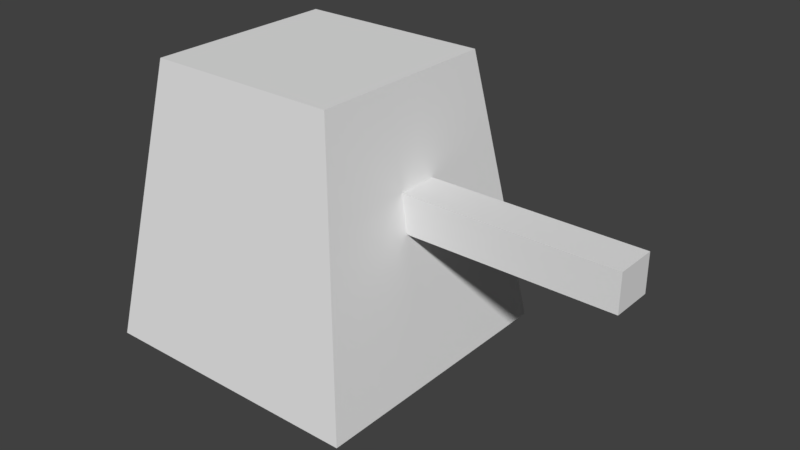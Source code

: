 # Source: turret.blend  (saved by Blender 2.79.0; exported with 4.5.12 LTS)
import bpy
from mathutils import Matrix  # noqa: F401  (used for matrix-valued properties, if any)

bpy.ops.wm.read_factory_settings(use_empty=True)
scene = bpy.context.scene
scene.name = 'Scene'

# ---- collections
col_collection_1 = bpy.data.collections.new('Collection 1'); scene.collection.children.link(col_collection_1)

# ---- world
world_world = bpy.data.worlds.new('World'); scene.world = world_world
world_world.color = (0.05088, 0.05088, 0.05088)
world_world.use_sun_shadow = False
world_world.sun_shadow_jitter_overblur = 0.0
world_world.cycles.sampling_method = 'MANUAL'

# ---- meshes
me_plane_002 = bpy.data.meshes.new('Plane.002')
me_plane_002.from_pydata([(0.3206, 0.06, 0.5292), (0.3368, 0.06, 0.4212), (0.3206, -0.06, 0.5292), (0.3368, -0.06, 0.4212), (-0.28, 0.28, 0.8), (-0.4, 0.4, -1.49e-08), (-0.28, -0.28, 0.8), (-0.4, -0.4, -1.49e-08), (0.28, 0.28, 0.8), (0.4, 0.4, -1.49e-08), (0.4, -0.4, -1.49e-08), (0.28, -0.28, 0.8), (0.9287, 0.06, 0.5292), (0.9287, 0.06, 0.4212), (0.9287, -0.06, 0.4212), (0.9287, -0.06, 0.5292)], [], [(8, 4, 6, 11), (5, 9, 10, 7), (10, 11, 6, 7), (2, 3, 14, 15), (5, 4, 8, 9), (7, 6, 4, 5), (0, 1, 9, 8), (1, 3, 10, 9), (2, 0, 8, 11), (3, 2, 11, 10), (13, 12, 15, 14), (3, 1, 13, 14), (0, 2, 15, 12), (1, 0, 12, 13)])
me_plane_002.use_remesh_preserve_volume = False
me_plane_002.use_remesh_preserve_attributes = False
me_plane_002.use_mirror_vertex_groups = False
me_plane_002.update()

# ---- objects
ob_plane = bpy.data.objects.new('Plane', me_plane_002)

# ---- transforms, parenting, visibility, modifiers, constraints
ob_plane.location = (0.0, 0.0, 0.0)
ob_plane.scale = (5.0, 5.0, 5.0)
ob_plane.lineart.crease_threshold = 0.0

# ---- collection membership
col_collection_1.objects.link(ob_plane)

# ---- scene / render settings (as saved in the file)
scene.frame_start = 1; scene.frame_end = 250; scene.frame_set(1)
scene.render.engine = 'BLENDER_EEVEE_NEXT'
scene.render.resolution_percentage = 50
scene.render.dither_intensity = 0.0
scene.cycles.use_denoising = False
scene.cycles.samples = 128
scene.cycles.sampling_pattern = 'TABULATED_SOBOL'
scene.cycles.use_adaptive_sampling = False
scene.cycles.use_light_tree = False
scene.cycles.blur_glossy = 0.0
scene.cycles.sample_clamp_indirect = 0.0
scene.view_settings.view_transform = 'Standard'
bpy.context.view_layer.update()

# ---- added for rendering (the .blend has no active camera and no usable light): camera, sun
cam_auto = bpy.data.cameras.new('AutoCamera')
cam_auto.lens = 50.0
cam_auto.sensor_width = 36.0
cam_auto.clip_end = 1000.0
ob_auto_camera = bpy.data.objects.new('AutoCamera', cam_auto)
scene.collection.objects.link(ob_auto_camera)
ob_auto_camera.location = (9.39503, -9.68787, 8.45858)
ob_auto_camera.rotation_euler = (1.09748, -7.21219e-08, 0.694738)
scene.camera = ob_auto_camera
light_auto_sun = bpy.data.lights.new('AutoSun', 'SUN')
light_auto_sun.energy = 3.0
light_auto_sun.angle = 0.0523599
ob_auto_sun = bpy.data.objects.new('AutoSun', light_auto_sun)
scene.collection.objects.link(ob_auto_sun)
ob_auto_sun.rotation_euler = (0.872665, 0.174533, 0.523599)
bpy.context.view_layer.update()
